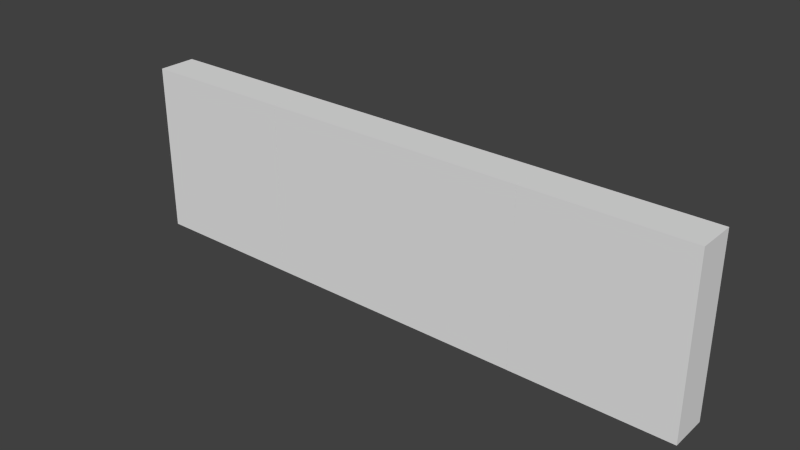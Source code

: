 # Source: Room_Door.blend  (saved by Blender 2.69.0; exported with 4.5.12 LTS)
import bpy
from mathutils import Matrix  # noqa: F401  (used for matrix-valued properties, if any)

bpy.ops.wm.read_factory_settings(use_empty=True)
scene = bpy.context.scene
scene.name = 'Scene'

# ---- collections
col_collection_1 = bpy.data.collections.new('Collection 1'); scene.collection.children.link(col_collection_1)
col_collection_3 = bpy.data.collections.new('Collection 3'); scene.collection.children.link(col_collection_3)

# ---- world
world_world = bpy.data.worlds.new('World'); scene.world = world_world
world_world.color = (0.05088, 0.05088, 0.05088)
world_world.use_sun_shadow = False
world_world.sun_shadow_jitter_overblur = 0.0
world_world.cycles.sampling_method = 'MANUAL'
world_world.cycles.sample_map_resolution = 256

# ---- meshes
me_cube_003 = bpy.data.meshes.new('Cube.003')
me_cube_003.from_pydata([(-6.928, -0.9924, -8.957), (6.928, -0.9924, -8.957), (6.928, -0.9924, 0.0248), (-6.928, -0.9924, 0.02479), (6.928, 1.008, -8.957), (-6.928, 1.008, -8.957), (-6.928, 1.008, 0.02479), (6.928, 1.008, 0.0248), (-15.15, 1.008, 0.0248), (-15.15, -0.9924, 0.0248), (-15.15, 1.008, -8.957), (-15.15, -0.9924, -8.957), (-6.931, -0.9924, -8.957), (-6.931, -0.9924, 0.0248), (-6.931, 1.008, -8.957), (-6.931, 1.008, 0.0248), (15.15, -1.0, 0.02822), (15.15, 1.0, 0.02822), (15.15, -1.0, -8.954), (15.15, 1.0, -8.954), (6.931, -1.0, -8.954), (6.931, -1.0, 0.02822), (6.931, 1.0, -8.954), (6.931, 1.0, 0.02822)], [], [(2, 1, 4, 7), (0, 1, 2, 3), (4, 5, 6, 7), (3, 6, 5, 0), (6, 3, 2, 7), (4, 1, 0, 5), (10, 11, 9, 8), (14, 10, 8, 15), (14, 12, 11, 10), (11, 12, 13, 9), (8, 9, 13, 15), (13, 12, 14, 15), (20, 18, 16, 21), (18, 19, 17, 16), (23, 21, 16, 17), (19, 22, 23, 17), (19, 18, 20, 22), (21, 23, 22, 20)])
me_cube_003.use_remesh_preserve_volume = False
me_cube_003.use_remesh_preserve_attributes = False
me_cube_003.use_mirror_vertex_groups = False
me_cube_003.update()
arm_armature = bpy.data.armatures.new('Armature')  # bones are not reproduced

# ---- objects
ob_cube_001 = bpy.data.objects.new('Cube.001', me_cube_003)
ob_armature = bpy.data.objects.new('Armature', arm_armature)

# ---- transforms, parenting, visibility, modifiers, constraints
ob_cube_001.parent = ob_armature
ob_cube_001.location = (0.0, 0.0, 0.0)
ob_cube_001.lineart.crease_threshold = 0.0
_vg = ob_cube_001.vertex_groups.new(name='DoorBone')
_vg.add([0, 1, 2, 3, 4, 5, 6, 7], 1.0, 'REPLACE')
_m = ob_cube_001.modifiers.new('Armature', 'ARMATURE')
_m.object = ob_armature
ob_armature.location = (0.0, 0.0, 0.0)
ob_armature.lineart.crease_threshold = 0.0

# ---- collection membership
col_collection_1.objects.link(ob_cube_001)
col_collection_3.objects.link(ob_armature)

# ---- scene / render settings (as saved in the file)
scene.frame_start = 1; scene.frame_end = 250; scene.frame_set(0)
scene.render.engine = 'BLENDER_EEVEE_NEXT'
scene.render.image_settings.compression = 90
scene.render.resolution_percentage = 50
scene.render.dither_intensity = 0.0
scene.cycles.use_denoising = False
scene.cycles.samples = 10
scene.cycles.sampling_pattern = 'TABULATED_SOBOL'
scene.cycles.light_sampling_threshold = 0.0
scene.cycles.use_adaptive_sampling = False
scene.cycles.use_light_tree = False
scene.cycles.blur_glossy = 0.0
scene.cycles.volume_bounces = 1
scene.cycles.pixel_filter_type = 'GAUSSIAN'
scene.cycles.sample_clamp_indirect = 0.0
scene.view_settings.view_transform = 'Standard'
bpy.context.view_layer.update()

# ---- added for rendering (the .blend has no active camera and no usable light): camera, sun
cam_auto = bpy.data.cameras.new('AutoCamera')
cam_auto.lens = 50.0
cam_auto.sensor_width = 36.0
cam_auto.clip_end = 1000.0
ob_auto_camera = bpy.data.objects.new('AutoCamera', cam_auto)
scene.collection.objects.link(ob_auto_camera)
ob_auto_camera.location = (29.3038, -35.1608, 18.9785)
ob_auto_camera.rotation_euler = (1.09748, -7.21219e-08, 0.694738)
scene.camera = ob_auto_camera
light_auto_sun = bpy.data.lights.new('AutoSun', 'SUN')
light_auto_sun.energy = 3.0
light_auto_sun.angle = 0.0523599
ob_auto_sun = bpy.data.objects.new('AutoSun', light_auto_sun)
scene.collection.objects.link(ob_auto_sun)
ob_auto_sun.rotation_euler = (0.872665, 0.174533, 0.523599)
bpy.context.view_layer.update()
